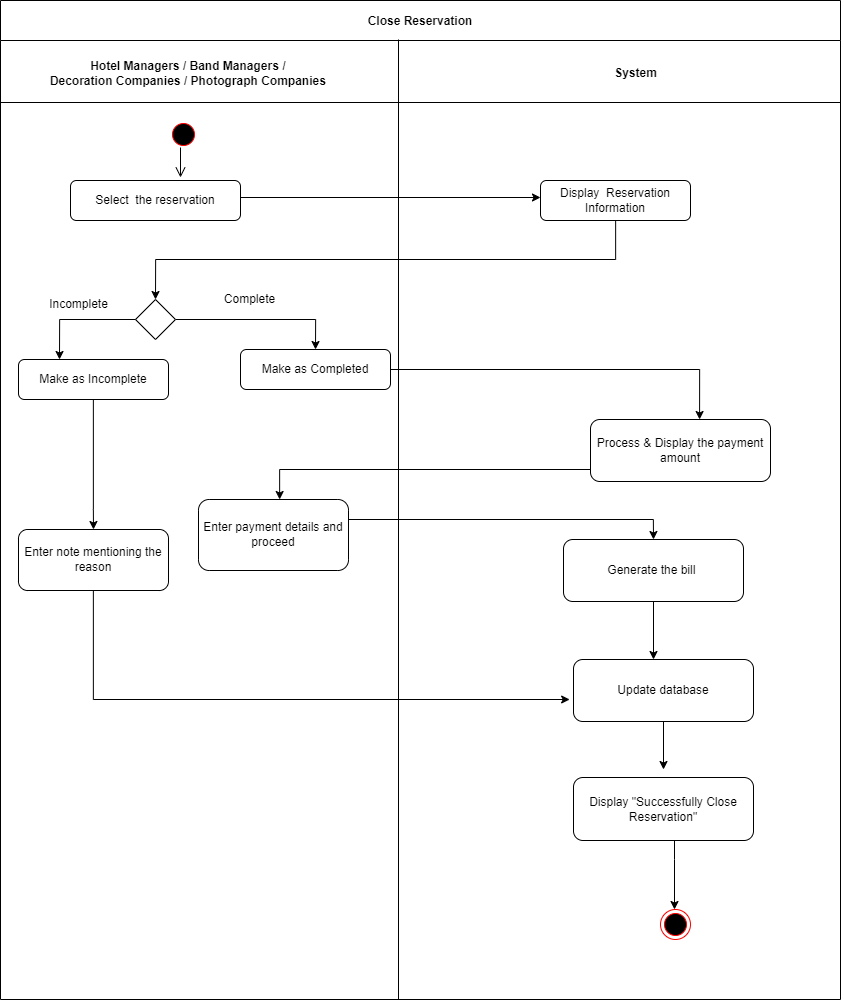

The diagram above was exported from draw.io. Its source (the exported page's mxGraphModel, read from the mxfile embedded in the PNG):
<mxGraphModel dx="2966" dy="-16683" grid="1" gridSize="10" guides="1" tooltips="1" connect="1" arrows="1" fold="1" page="1" pageScale="1" pageWidth="1169" pageHeight="826" background="none" math="0" shadow="0">
  <root>
    <mxCell id="0" />
    <mxCell id="1" parent="0" />
    <mxCell id="5-uPIVRnySGVN_EPVa7A-302" value="Close Reservation" style="swimlane;startSize=40;" vertex="1" parent="1">
      <mxGeometry x="10" y="18180" width="840" height="999" as="geometry" />
    </mxCell>
    <mxCell id="5-uPIVRnySGVN_EPVa7A-303" style="edgeStyle=orthogonalEdgeStyle;rounded=0;orthogonalLoop=1;jettySize=auto;html=1;entryX=0;entryY=0.5;entryDx=0;entryDy=0;" edge="1" parent="5-uPIVRnySGVN_EPVa7A-302">
      <mxGeometry relative="1" as="geometry">
        <mxPoint x="240" y="197" as="sourcePoint" />
        <mxPoint x="540" y="197" as="targetPoint" />
      </mxGeometry>
    </mxCell>
    <mxCell id="5-uPIVRnySGVN_EPVa7A-304" value="" style="edgeStyle=orthogonalEdgeStyle;html=1;verticalAlign=bottom;endArrow=open;endSize=8;rounded=0;entryX=0.5;entryY=0;entryDx=0;entryDy=0;" edge="1" parent="5-uPIVRnySGVN_EPVa7A-302">
      <mxGeometry relative="1" as="geometry">
        <mxPoint x="180" y="177" as="targetPoint" />
        <mxPoint x="179.99999999999977" y="147" as="sourcePoint" />
      </mxGeometry>
    </mxCell>
    <mxCell id="5-uPIVRnySGVN_EPVa7A-305" value="" style="endArrow=none;html=1;rounded=0;" edge="1" parent="5-uPIVRnySGVN_EPVa7A-302">
      <mxGeometry width="50" height="50" relative="1" as="geometry">
        <mxPoint y="102" as="sourcePoint" />
        <mxPoint x="840" y="102" as="targetPoint" />
      </mxGeometry>
    </mxCell>
    <mxCell id="5-uPIVRnySGVN_EPVa7A-306" value="&lt;b&gt;System&lt;/b&gt;" style="text;html=1;align=center;verticalAlign=middle;resizable=0;points=[];autosize=1;" vertex="1" parent="5-uPIVRnySGVN_EPVa7A-302">
      <mxGeometry x="600" y="58" width="70" height="30" as="geometry" />
    </mxCell>
    <mxCell id="5-uPIVRnySGVN_EPVa7A-307" value="Select&amp;nbsp; the reservation" style="rounded=1;whiteSpace=wrap;html=1;" vertex="1" parent="5-uPIVRnySGVN_EPVa7A-302">
      <mxGeometry x="70" y="180" width="170" height="40" as="geometry" />
    </mxCell>
    <mxCell id="5-uPIVRnySGVN_EPVa7A-308" style="edgeStyle=orthogonalEdgeStyle;rounded=0;orthogonalLoop=1;jettySize=auto;html=1;entryX=0.5;entryY=0;entryDx=0;entryDy=0;" edge="1" parent="5-uPIVRnySGVN_EPVa7A-302" source="5-uPIVRnySGVN_EPVa7A-309">
      <mxGeometry relative="1" as="geometry">
        <Array as="points">
          <mxPoint x="615" y="259" />
          <mxPoint x="155" y="259" />
        </Array>
        <mxPoint x="155" y="299" as="targetPoint" />
      </mxGeometry>
    </mxCell>
    <mxCell id="5-uPIVRnySGVN_EPVa7A-309" value="Display&amp;nbsp; Reservation Information" style="rounded=1;whiteSpace=wrap;html=1;" vertex="1" parent="5-uPIVRnySGVN_EPVa7A-302">
      <mxGeometry x="540" y="180" width="150" height="40" as="geometry" />
    </mxCell>
    <mxCell id="5-uPIVRnySGVN_EPVa7A-310" style="edgeStyle=orthogonalEdgeStyle;rounded=0;orthogonalLoop=1;jettySize=auto;html=1;entryX=0.606;entryY=0;entryDx=0;entryDy=0;entryPerimeter=0;" edge="1" parent="5-uPIVRnySGVN_EPVa7A-302" source="5-uPIVRnySGVN_EPVa7A-311" target="5-uPIVRnySGVN_EPVa7A-312">
      <mxGeometry relative="1" as="geometry" />
    </mxCell>
    <mxCell id="5-uPIVRnySGVN_EPVa7A-311" value="Make as Completed" style="rounded=1;whiteSpace=wrap;html=1;" vertex="1" parent="5-uPIVRnySGVN_EPVa7A-302">
      <mxGeometry x="240" y="349" width="150" height="40" as="geometry" />
    </mxCell>
    <mxCell id="5-uPIVRnySGVN_EPVa7A-312" value="Process &amp;amp; Display the payment amount" style="rounded=1;whiteSpace=wrap;html=1;" vertex="1" parent="5-uPIVRnySGVN_EPVa7A-302">
      <mxGeometry x="590" y="419" width="180" height="62" as="geometry" />
    </mxCell>
    <mxCell id="5-uPIVRnySGVN_EPVa7A-313" style="edgeStyle=orthogonalEdgeStyle;rounded=0;orthogonalLoop=1;jettySize=auto;html=1;" edge="1" parent="5-uPIVRnySGVN_EPVa7A-302" source="5-uPIVRnySGVN_EPVa7A-312" target="5-uPIVRnySGVN_EPVa7A-316">
      <mxGeometry relative="1" as="geometry">
        <mxPoint x="279" y="489" as="targetPoint" />
        <Array as="points">
          <mxPoint x="279" y="469" />
        </Array>
      </mxGeometry>
    </mxCell>
    <mxCell id="5-uPIVRnySGVN_EPVa7A-314" value="" style="ellipse;html=1;shape=startState;fillColor=#000000;strokeColor=#ff0000;" vertex="1" parent="5-uPIVRnySGVN_EPVa7A-302">
      <mxGeometry x="168" y="119" width="30" height="30" as="geometry" />
    </mxCell>
    <mxCell id="5-uPIVRnySGVN_EPVa7A-315" style="edgeStyle=orthogonalEdgeStyle;rounded=0;orthogonalLoop=1;jettySize=auto;html=1;entryX=0.5;entryY=0;entryDx=0;entryDy=0;" edge="1" parent="5-uPIVRnySGVN_EPVa7A-302" source="5-uPIVRnySGVN_EPVa7A-316" target="5-uPIVRnySGVN_EPVa7A-317">
      <mxGeometry relative="1" as="geometry">
        <Array as="points">
          <mxPoint x="653" y="519" />
        </Array>
      </mxGeometry>
    </mxCell>
    <mxCell id="5-uPIVRnySGVN_EPVa7A-316" value="Enter payment details and proceed" style="rounded=1;whiteSpace=wrap;html=1;" vertex="1" parent="5-uPIVRnySGVN_EPVa7A-302">
      <mxGeometry x="198" y="499" width="150" height="71" as="geometry" />
    </mxCell>
    <mxCell id="5-uPIVRnySGVN_EPVa7A-317" value="Generate the bill&amp;nbsp;" style="rounded=1;whiteSpace=wrap;html=1;" vertex="1" parent="5-uPIVRnySGVN_EPVa7A-302">
      <mxGeometry x="563" y="539" width="180" height="62" as="geometry" />
    </mxCell>
    <mxCell id="5-uPIVRnySGVN_EPVa7A-318" value="" style="ellipse;html=1;shape=endState;fillColor=#000000;strokeColor=#ff0000;" vertex="1" parent="5-uPIVRnySGVN_EPVa7A-302">
      <mxGeometry x="660" y="909" width="30" height="30" as="geometry" />
    </mxCell>
    <mxCell id="5-uPIVRnySGVN_EPVa7A-319" value="Hotel Managers / Band Managers /&amp;nbsp;&lt;br&gt;Decoration Companies / Photograph Companies&amp;nbsp;" style="text;html=1;align=center;verticalAlign=middle;resizable=0;points=[];autosize=1;strokeColor=none;fillColor=none;fontStyle=1" vertex="1" parent="5-uPIVRnySGVN_EPVa7A-302">
      <mxGeometry x="39" y="53" width="300" height="40" as="geometry" />
    </mxCell>
    <mxCell id="5-uPIVRnySGVN_EPVa7A-320" style="edgeStyle=orthogonalEdgeStyle;rounded=0;orthogonalLoop=1;jettySize=auto;html=1;entryX=0.5;entryY=0;entryDx=0;entryDy=0;" edge="1" parent="5-uPIVRnySGVN_EPVa7A-302" source="5-uPIVRnySGVN_EPVa7A-321" target="5-uPIVRnySGVN_EPVa7A-311">
      <mxGeometry relative="1" as="geometry" />
    </mxCell>
    <mxCell id="5-uPIVRnySGVN_EPVa7A-321" value="" style="rhombus;whiteSpace=wrap;html=1;" vertex="1" parent="5-uPIVRnySGVN_EPVa7A-302">
      <mxGeometry x="135" y="299" width="40" height="40" as="geometry" />
    </mxCell>
    <mxCell id="5-uPIVRnySGVN_EPVa7A-322" value="Incomplete" style="text;html=1;align=center;verticalAlign=middle;resizable=0;points=[];autosize=1;strokeColor=none;fillColor=none;" vertex="1" parent="5-uPIVRnySGVN_EPVa7A-302">
      <mxGeometry x="38" y="289" width="80" height="30" as="geometry" />
    </mxCell>
    <mxCell id="5-uPIVRnySGVN_EPVa7A-323" value="Make as Incomplete" style="rounded=1;whiteSpace=wrap;html=1;" vertex="1" parent="5-uPIVRnySGVN_EPVa7A-302">
      <mxGeometry x="18" y="359" width="150" height="40" as="geometry" />
    </mxCell>
    <mxCell id="5-uPIVRnySGVN_EPVa7A-324" value="Enter note mentioning the reason" style="rounded=1;whiteSpace=wrap;html=1;" vertex="1" parent="5-uPIVRnySGVN_EPVa7A-302">
      <mxGeometry x="18" y="529" width="150" height="61" as="geometry" />
    </mxCell>
    <mxCell id="5-uPIVRnySGVN_EPVa7A-325" value="Update database" style="rounded=1;whiteSpace=wrap;html=1;" vertex="1" parent="5-uPIVRnySGVN_EPVa7A-302">
      <mxGeometry x="573" y="659" width="180" height="62" as="geometry" />
    </mxCell>
    <mxCell id="5-uPIVRnySGVN_EPVa7A-326" style="edgeStyle=orthogonalEdgeStyle;rounded=0;orthogonalLoop=1;jettySize=auto;html=1;" edge="1" parent="5-uPIVRnySGVN_EPVa7A-302" source="5-uPIVRnySGVN_EPVa7A-327">
      <mxGeometry relative="1" as="geometry">
        <mxPoint x="674" y="909" as="targetPoint" />
        <Array as="points">
          <mxPoint x="674" y="859" />
          <mxPoint x="674" y="859" />
        </Array>
      </mxGeometry>
    </mxCell>
    <mxCell id="5-uPIVRnySGVN_EPVa7A-327" value="Display &quot;Successfully Close Reservation&quot;" style="rounded=1;whiteSpace=wrap;html=1;" vertex="1" parent="5-uPIVRnySGVN_EPVa7A-302">
      <mxGeometry x="573" y="777" width="180" height="63" as="geometry" />
    </mxCell>
    <mxCell id="5-uPIVRnySGVN_EPVa7A-328" value="" style="endArrow=none;html=1;rounded=0;" edge="1" parent="1">
      <mxGeometry width="50" height="50" relative="1" as="geometry">
        <mxPoint x="408" y="19179" as="sourcePoint" />
        <mxPoint x="408" y="18219" as="targetPoint" />
      </mxGeometry>
    </mxCell>
    <mxCell id="5-uPIVRnySGVN_EPVa7A-329" value="Complete" style="text;html=1;align=center;verticalAlign=middle;resizable=0;points=[];autosize=1;strokeColor=none;fillColor=none;" vertex="1" parent="1">
      <mxGeometry x="224" y="18464" width="70" height="30" as="geometry" />
    </mxCell>
    <mxCell id="5-uPIVRnySGVN_EPVa7A-330" style="edgeStyle=orthogonalEdgeStyle;rounded=0;orthogonalLoop=1;jettySize=auto;html=1;" edge="1" parent="1" source="5-uPIVRnySGVN_EPVa7A-321">
      <mxGeometry relative="1" as="geometry">
        <mxPoint x="69" y="18539" as="targetPoint" />
      </mxGeometry>
    </mxCell>
    <mxCell id="5-uPIVRnySGVN_EPVa7A-331" style="edgeStyle=orthogonalEdgeStyle;rounded=0;orthogonalLoop=1;jettySize=auto;html=1;" edge="1" parent="1" source="5-uPIVRnySGVN_EPVa7A-323">
      <mxGeometry relative="1" as="geometry">
        <mxPoint x="103" y="18709" as="targetPoint" />
        <Array as="points">
          <mxPoint x="103" y="18689" />
        </Array>
      </mxGeometry>
    </mxCell>
    <mxCell id="5-uPIVRnySGVN_EPVa7A-332" style="edgeStyle=orthogonalEdgeStyle;rounded=0;orthogonalLoop=1;jettySize=auto;html=1;" edge="1" parent="1" source="5-uPIVRnySGVN_EPVa7A-317">
      <mxGeometry relative="1" as="geometry">
        <mxPoint x="663" y="18839" as="targetPoint" />
      </mxGeometry>
    </mxCell>
    <mxCell id="5-uPIVRnySGVN_EPVa7A-333" style="edgeStyle=orthogonalEdgeStyle;rounded=0;orthogonalLoop=1;jettySize=auto;html=1;" edge="1" parent="1" source="5-uPIVRnySGVN_EPVa7A-325">
      <mxGeometry relative="1" as="geometry">
        <mxPoint x="673" y="18949" as="targetPoint" />
      </mxGeometry>
    </mxCell>
    <mxCell id="5-uPIVRnySGVN_EPVa7A-334" style="edgeStyle=orthogonalEdgeStyle;rounded=0;orthogonalLoop=1;jettySize=auto;html=1;" edge="1" parent="1" source="5-uPIVRnySGVN_EPVa7A-324">
      <mxGeometry relative="1" as="geometry">
        <mxPoint x="579" y="18879" as="targetPoint" />
        <Array as="points">
          <mxPoint x="103" y="18879" />
          <mxPoint x="579" y="18879" />
        </Array>
      </mxGeometry>
    </mxCell>
  </root>
</mxGraphModel>